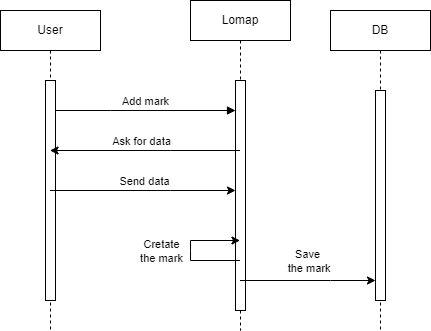

The diagram above was exported from draw.io. Its source (the exported page's mxGraphModel, read from the mxfile embedded in the PNG):
<mxGraphModel dx="1050" dy="607" grid="1" gridSize="10" guides="1" tooltips="1" connect="1" arrows="1" fold="1" page="1" pageScale="1" pageWidth="850" pageHeight="1100" math="0" shadow="0">
  <root>
    <mxCell id="0" />
    <mxCell id="1" parent="0" />
    <mxCell id="aM9ryv3xv72pqoxQDRHE-1" value="User" style="shape=umlLifeline;perimeter=lifelinePerimeter;whiteSpace=wrap;html=1;container=0;dropTarget=0;collapsible=0;recursiveResize=0;outlineConnect=0;portConstraint=eastwest;newEdgeStyle={&quot;edgeStyle&quot;:&quot;elbowEdgeStyle&quot;,&quot;elbow&quot;:&quot;vertical&quot;,&quot;curved&quot;:0,&quot;rounded&quot;:0};" parent="1" vertex="1">
      <mxGeometry x="40" y="40" width="100" height="320" as="geometry" />
    </mxCell>
    <mxCell id="aM9ryv3xv72pqoxQDRHE-2" value="" style="html=1;points=[];perimeter=orthogonalPerimeter;outlineConnect=0;targetShapes=umlLifeline;portConstraint=eastwest;newEdgeStyle={&quot;edgeStyle&quot;:&quot;elbowEdgeStyle&quot;,&quot;elbow&quot;:&quot;vertical&quot;,&quot;curved&quot;:0,&quot;rounded&quot;:0};" parent="aM9ryv3xv72pqoxQDRHE-1" vertex="1">
      <mxGeometry x="45" y="70" width="10" height="220" as="geometry" />
    </mxCell>
    <mxCell id="aM9ryv3xv72pqoxQDRHE-5" value="Lomap" style="shape=umlLifeline;perimeter=lifelinePerimeter;whiteSpace=wrap;html=1;container=0;dropTarget=0;collapsible=0;recursiveResize=0;outlineConnect=0;portConstraint=eastwest;newEdgeStyle={&quot;edgeStyle&quot;:&quot;elbowEdgeStyle&quot;,&quot;elbow&quot;:&quot;vertical&quot;,&quot;curved&quot;:0,&quot;rounded&quot;:0};" parent="1" vertex="1">
      <mxGeometry x="230" y="30" width="100" height="330" as="geometry" />
    </mxCell>
    <mxCell id="aM9ryv3xv72pqoxQDRHE-6" value="" style="html=1;points=[];perimeter=orthogonalPerimeter;outlineConnect=0;targetShapes=umlLifeline;portConstraint=eastwest;newEdgeStyle={&quot;edgeStyle&quot;:&quot;elbowEdgeStyle&quot;,&quot;elbow&quot;:&quot;vertical&quot;,&quot;curved&quot;:0,&quot;rounded&quot;:0};" parent="aM9ryv3xv72pqoxQDRHE-5" vertex="1">
      <mxGeometry x="45" y="80" width="10" height="230" as="geometry" />
    </mxCell>
    <mxCell id="aM9ryv3xv72pqoxQDRHE-7" value="Add mark" style="html=1;verticalAlign=bottom;endArrow=block;edgeStyle=elbowEdgeStyle;elbow=vertical;curved=0;rounded=0;" parent="1" source="aM9ryv3xv72pqoxQDRHE-2" target="aM9ryv3xv72pqoxQDRHE-6" edge="1">
      <mxGeometry relative="1" as="geometry">
        <mxPoint x="195" y="130" as="sourcePoint" />
        <Array as="points">
          <mxPoint x="150" y="140" />
          <mxPoint x="180" y="120" />
        </Array>
        <mxPoint as="offset" />
      </mxGeometry>
    </mxCell>
    <mxCell id="ZJcDFU2BbnW114Kwqria-2" value="DB" style="shape=umlLifeline;perimeter=lifelinePerimeter;whiteSpace=wrap;html=1;container=0;dropTarget=0;collapsible=0;recursiveResize=0;outlineConnect=0;portConstraint=eastwest;newEdgeStyle={&quot;edgeStyle&quot;:&quot;elbowEdgeStyle&quot;,&quot;elbow&quot;:&quot;vertical&quot;,&quot;curved&quot;:0,&quot;rounded&quot;:0};" vertex="1" parent="1">
      <mxGeometry x="370" y="40" width="100" height="320" as="geometry" />
    </mxCell>
    <mxCell id="ZJcDFU2BbnW114Kwqria-3" value="" style="html=1;points=[];perimeter=orthogonalPerimeter;outlineConnect=0;targetShapes=umlLifeline;portConstraint=eastwest;newEdgeStyle={&quot;edgeStyle&quot;:&quot;elbowEdgeStyle&quot;,&quot;elbow&quot;:&quot;vertical&quot;,&quot;curved&quot;:0,&quot;rounded&quot;:0};" vertex="1" parent="ZJcDFU2BbnW114Kwqria-2">
      <mxGeometry x="45" y="80" width="10" height="210" as="geometry" />
    </mxCell>
    <mxCell id="ZJcDFU2BbnW114Kwqria-15" value="" style="endArrow=classic;html=1;rounded=0;" edge="1" parent="1" source="aM9ryv3xv72pqoxQDRHE-5" target="aM9ryv3xv72pqoxQDRHE-1">
      <mxGeometry width="50" height="50" relative="1" as="geometry">
        <mxPoint x="510" y="220" as="sourcePoint" />
        <mxPoint x="560" y="170" as="targetPoint" />
        <Array as="points">
          <mxPoint x="210" y="180" />
        </Array>
      </mxGeometry>
    </mxCell>
    <mxCell id="ZJcDFU2BbnW114Kwqria-16" value="Ask for data" style="edgeLabel;html=1;align=center;verticalAlign=middle;resizable=0;points=[];" vertex="1" connectable="0" parent="ZJcDFU2BbnW114Kwqria-15">
      <mxGeometry x="-0.0263" y="-1" relative="1" as="geometry">
        <mxPoint x="-6" y="-9" as="offset" />
      </mxGeometry>
    </mxCell>
    <mxCell id="ZJcDFU2BbnW114Kwqria-17" value="" style="endArrow=classic;html=1;rounded=0;" edge="1" parent="1" source="aM9ryv3xv72pqoxQDRHE-1" target="aM9ryv3xv72pqoxQDRHE-6">
      <mxGeometry width="50" height="50" relative="1" as="geometry">
        <mxPoint x="510" y="220" as="sourcePoint" />
        <mxPoint x="560" y="170" as="targetPoint" />
        <Array as="points">
          <mxPoint x="210" y="220" />
        </Array>
      </mxGeometry>
    </mxCell>
    <mxCell id="ZJcDFU2BbnW114Kwqria-18" value="Send data" style="edgeLabel;html=1;align=center;verticalAlign=middle;resizable=0;points=[];" vertex="1" connectable="0" parent="ZJcDFU2BbnW114Kwqria-17">
      <mxGeometry x="0.0081" y="-3" relative="1" as="geometry">
        <mxPoint y="-13" as="offset" />
      </mxGeometry>
    </mxCell>
    <mxCell id="ZJcDFU2BbnW114Kwqria-19" value="" style="endArrow=classic;html=1;rounded=0;" edge="1" parent="1" source="aM9ryv3xv72pqoxQDRHE-5" target="aM9ryv3xv72pqoxQDRHE-5">
      <mxGeometry width="50" height="50" relative="1" as="geometry">
        <mxPoint x="510" y="220" as="sourcePoint" />
        <mxPoint x="560" y="170" as="targetPoint" />
        <Array as="points">
          <mxPoint x="230" y="290" />
          <mxPoint x="230" y="280" />
          <mxPoint x="230" y="270" />
        </Array>
      </mxGeometry>
    </mxCell>
    <mxCell id="ZJcDFU2BbnW114Kwqria-20" value="Cretate&lt;br&gt;the mark" style="edgeLabel;html=1;align=center;verticalAlign=middle;resizable=0;points=[];" vertex="1" connectable="0" parent="ZJcDFU2BbnW114Kwqria-19">
      <mxGeometry x="0.3361" y="-2" relative="1" as="geometry">
        <mxPoint x="-39" y="8" as="offset" />
      </mxGeometry>
    </mxCell>
    <mxCell id="ZJcDFU2BbnW114Kwqria-21" value="" style="endArrow=classic;html=1;rounded=0;" edge="1" parent="1" source="aM9ryv3xv72pqoxQDRHE-5" target="ZJcDFU2BbnW114Kwqria-3">
      <mxGeometry width="50" height="50" relative="1" as="geometry">
        <mxPoint x="510" y="210" as="sourcePoint" />
        <mxPoint x="420" y="160" as="targetPoint" />
        <Array as="points">
          <mxPoint x="370" y="310" />
        </Array>
      </mxGeometry>
    </mxCell>
    <mxCell id="ZJcDFU2BbnW114Kwqria-22" value="Save&lt;br&gt;&amp;nbsp;the mark" style="edgeLabel;html=1;align=center;verticalAlign=middle;resizable=0;points=[];" vertex="1" connectable="0" parent="ZJcDFU2BbnW114Kwqria-21">
      <mxGeometry x="-0.0185" relative="1" as="geometry">
        <mxPoint x="1" y="-20" as="offset" />
      </mxGeometry>
    </mxCell>
  </root>
</mxGraphModel>